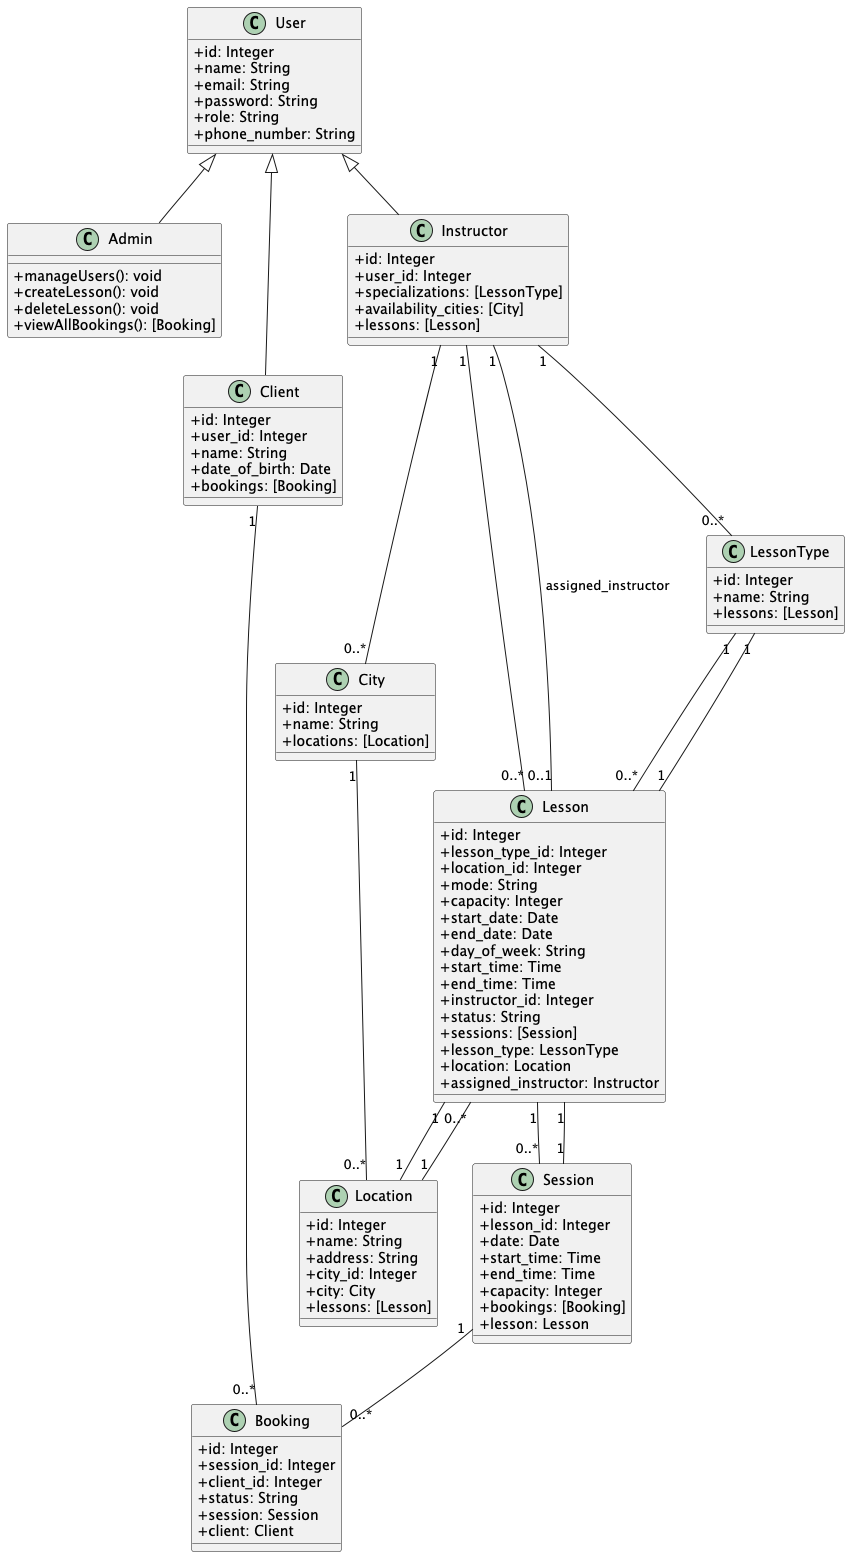

The diagram above was rendered by PlantUML. Its source (embedded in the PNG):
@startuml

!define RECTANGLE class
skinparam classAttributeIconSize 0

RECTANGLE User {
    + id: Integer
    + name: String
    + email: String
    + password: String
    + role: String
    + phone_number: String
}

RECTANGLE Admin {
    + manageUsers(): void
    + createLesson(): void
    + deleteLesson(): void
    + viewAllBookings(): [Booking]
}

RECTANGLE Client {
    + id: Integer
    + user_id: Integer
    + name: String
    + date_of_birth: Date
    + bookings: [Booking]
}

RECTANGLE Instructor {
    + id: Integer
    + user_id: Integer
    + specializations: [LessonType]
    + availability_cities: [City]
    + lessons: [Lesson]
}

RECTANGLE LessonType {
    + id: Integer
    + name: String
    + lessons: [Lesson]
}

RECTANGLE City {
    + id: Integer
    + name: String
    + locations: [Location]
}

RECTANGLE Location {
    + id: Integer
    + name: String
    + address: String
    + city_id: Integer
    + city: City
    + lessons: [Lesson]
}

RECTANGLE Lesson {
    + id: Integer
    + lesson_type_id: Integer
    + location_id: Integer
    + mode: String
    + capacity: Integer
    + start_date: Date
    + end_date: Date
    + day_of_week: String
    + start_time: Time
    + end_time: Time
    + instructor_id: Integer
    + status: String
    + sessions: [Session]
    + lesson_type: LessonType
    + location: Location
    + assigned_instructor: Instructor
}

RECTANGLE Session {
    + id: Integer
    + lesson_id: Integer
    + date: Date
    + start_time: Time
    + end_time: Time
    + capacity: Integer
    + bookings: [Booking]
    + lesson: Lesson
}

RECTANGLE Booking {
    + id: Integer
    + session_id: Integer
    + client_id: Integer
    + status: String
    + session: Session
    + client: Client
}

User <|-- Admin
User <|-- Client
User <|-- Instructor

Client "1" -- "0..*" Booking
Instructor "1" -- "0..*" Lesson
Instructor "1" -- "0..*" LessonType
Instructor "1" -- "0..*" City
LessonType "1" -- "0..*" Lesson
City "1" -- "0..*" Location
Location "1" -- "0..*" Lesson
Lesson "1" -- "0..*" Session
Lesson "1" -- "1" LessonType
Lesson "1" -- "1" Location
Lesson "0..1" -- "1" Instructor : assigned_instructor
Session "1" -- "0..*" Booking
Session "1" -- "1" Lesson

@enduml